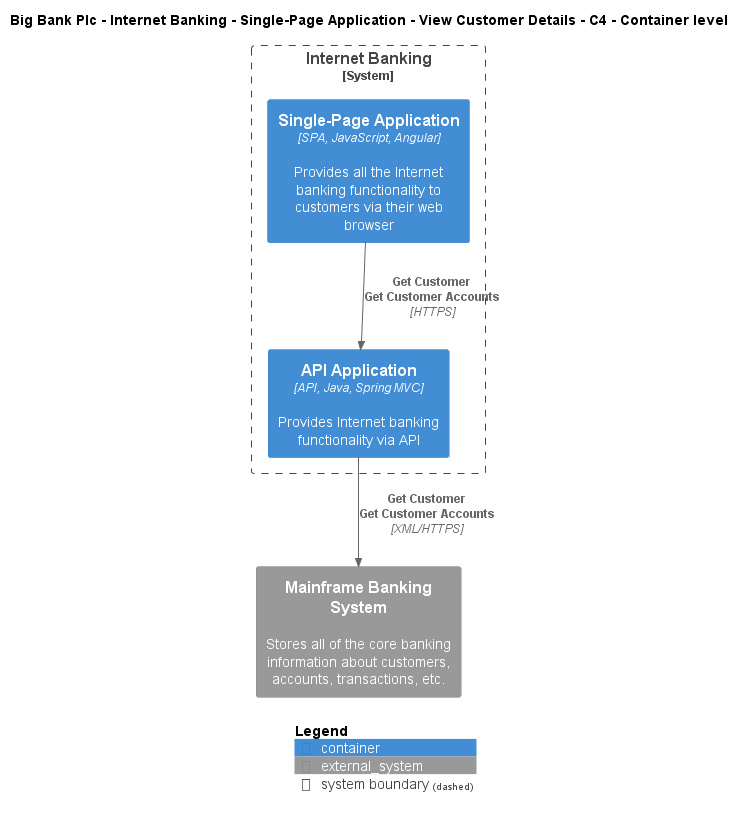

The diagram above was rendered by PlantUML. Its source (embedded in the PNG):
@startuml
!include ..\..\..\..\..\..\..\.c4s\C4_Container.puml

AddElementTag("c4interflow:lifecycle:new", $bgColor=green, $fontColor=#ffffff, $borderColor=green, $shadowing="False")
AddElementTag("c4interflow:lifecycle:changed", $bgColor=orange, $fontColor=#ffffff, $borderColor=orange, $shadowing="False")
AddElementTag("c4interflow:lifecycle:removed", $bgColor=red, $fontColor=#ffffff, $borderColor=red, $shadowing="False")

AddRelTag("c4interflow:lifecycle:new", $textColor=green, $lineColor=green)
AddRelTag("c4interflow:lifecycle:changed", $textColor=orange, $lineColor=orange)
AddRelTag("c4interflow:lifecycle:removed", $textColor=red, $lineColor=red)

SHOW_PERSON_PORTRAIT()
LAYOUT_TOP_DOWN()

skinparam linetype polyline

title Big Bank Plc - Internet Banking - Single-Page Application - View Customer Details - C4 - Container level


System_Boundary(BigBankPlc.SoftwareSystems.InternetBanking, "Internet Banking") {
    Container(BigBankPlc.SoftwareSystems.InternetBanking.Containers.SinglePageApp, "Single-Page Application", "SPA, JavaScript, Angular", "Provides all the Internet banking functionality to customers via their web browser")
    Container(BigBankPlc.SoftwareSystems.InternetBanking.Containers.APIApplication, "API Application", "API, Java, Spring MVC", "Provides Internet banking functionality via API")
}
System_Ext(BigBankPlc.SoftwareSystems.MainframeBankingSystem, "Mainframe Banking System", "Stores all of the core banking information about customers, accounts, transactions, etc.")

Rel(BigBankPlc.SoftwareSystems.InternetBanking.Containers.SinglePageApp, BigBankPlc.SoftwareSystems.InternetBanking.Containers.APIApplication, "Get Customer\nGet Customer Accounts", "HTTPS", $tags="protocol:https")
Rel(BigBankPlc.SoftwareSystems.InternetBanking.Containers.APIApplication, BigBankPlc.SoftwareSystems.MainframeBankingSystem, "Get Customer\nGet Customer Accounts", "XML/HTTPS", $tags="protocol:xml/https")


SHOW_LEGEND()
@enduml